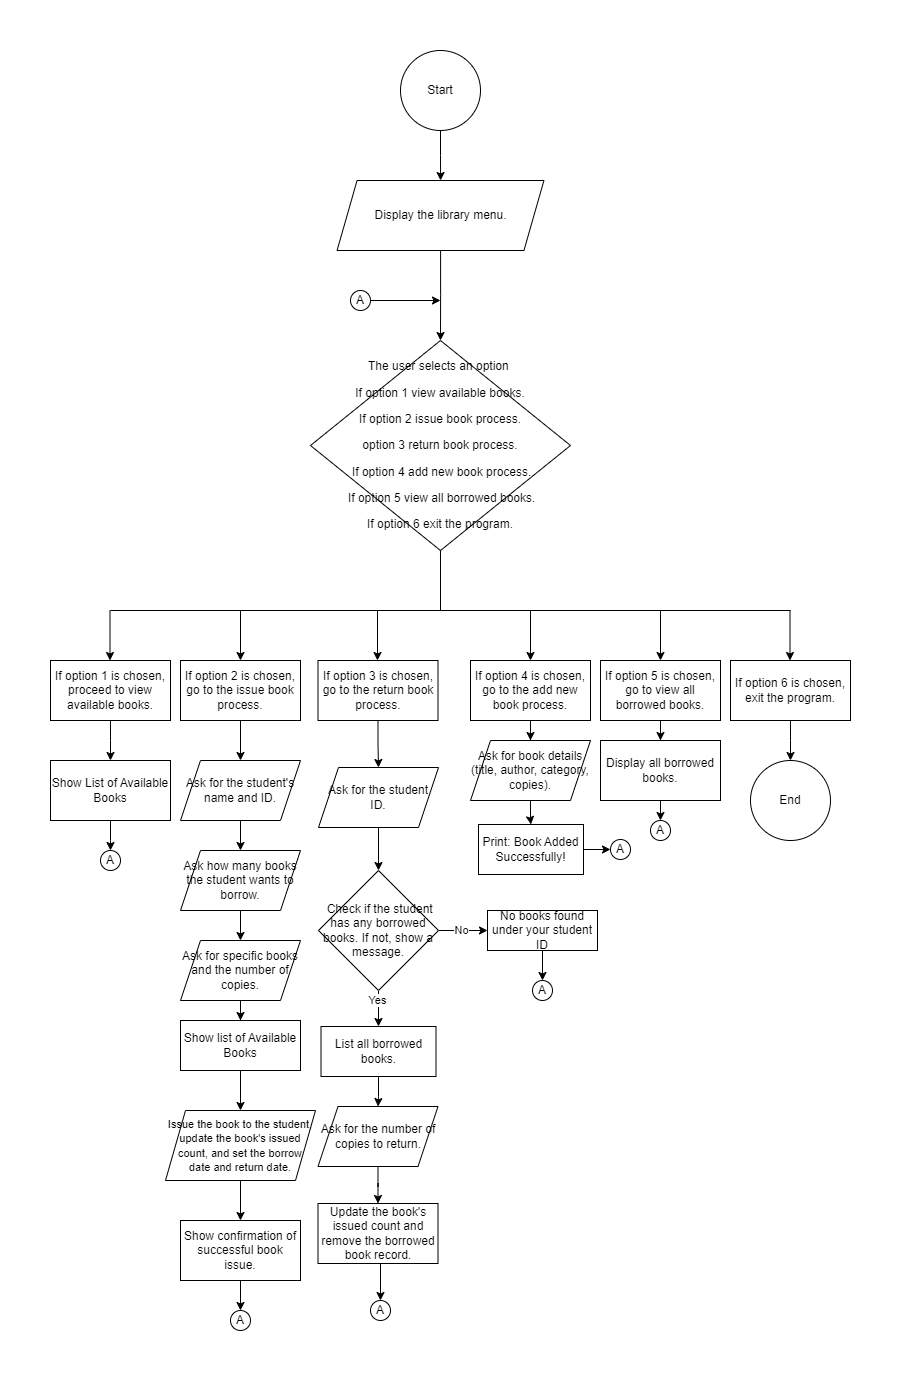

The diagram above was exported from draw.io. Its source (the exported page's mxGraphModel, read from the mxfile embedded in the PNG):
<mxGraphModel dx="1434" dy="790" grid="1" gridSize="10" guides="1" tooltips="1" connect="1" arrows="1" fold="1" page="1" pageScale="1" pageWidth="850" pageHeight="1100" math="0" shadow="0">
  <root>
    <mxCell id="0" />
    <mxCell id="1" parent="0" />
    <mxCell id="Ni8GfcrGDaG5ovKzu46d-5" value="" style="edgeStyle=orthogonalEdgeStyle;rounded=0;orthogonalLoop=1;jettySize=auto;html=1;" parent="1" source="Ni8GfcrGDaG5ovKzu46d-1" target="Ni8GfcrGDaG5ovKzu46d-4" edge="1">
      <mxGeometry relative="1" as="geometry" />
    </mxCell>
    <mxCell id="Ni8GfcrGDaG5ovKzu46d-1" value="Start" style="ellipse;whiteSpace=wrap;html=1;aspect=fixed;" parent="1" vertex="1">
      <mxGeometry x="410" y="110" width="80" height="80" as="geometry" />
    </mxCell>
    <mxCell id="Ni8GfcrGDaG5ovKzu46d-7" value="" style="edgeStyle=orthogonalEdgeStyle;rounded=0;orthogonalLoop=1;jettySize=auto;html=1;" parent="1" source="Ni8GfcrGDaG5ovKzu46d-4" target="Ni8GfcrGDaG5ovKzu46d-6" edge="1">
      <mxGeometry relative="1" as="geometry" />
    </mxCell>
    <mxCell id="Ni8GfcrGDaG5ovKzu46d-4" value="&lt;p data-pm-slice=&quot;1 1 []&quot;&gt;Display the library menu.&lt;/p&gt;" style="shape=parallelogram;perimeter=parallelogramPerimeter;whiteSpace=wrap;html=1;fixedSize=1;" parent="1" vertex="1">
      <mxGeometry x="346.57" y="240" width="206.87" height="70" as="geometry" />
    </mxCell>
    <mxCell id="Ni8GfcrGDaG5ovKzu46d-6" value="&lt;p data-pm-slice=&quot;0 0 []&quot;&gt;The user selects an option&amp;nbsp;&lt;/p&gt;&lt;p&gt;If option 1 view available books.&lt;/p&gt;&lt;p&gt;If option 2 issue book process.&lt;/p&gt;&lt;p&gt;option 3 return book process.&lt;/p&gt;&lt;p&gt;&amp;nbsp;If option 4 add new book process.&lt;/p&gt;&lt;p&gt;&amp;nbsp;If option 5 view all borrowed books.&lt;/p&gt;&lt;p&gt;If option 6 exit the program.&lt;/p&gt;" style="rhombus;whiteSpace=wrap;html=1;" parent="1" vertex="1">
      <mxGeometry x="319.99" y="400" width="260" height="210" as="geometry" />
    </mxCell>
    <mxCell id="Ni8GfcrGDaG5ovKzu46d-24" value="" style="endArrow=none;html=1;rounded=0;entryX=0.5;entryY=1;entryDx=0;entryDy=0;" parent="1" target="Ni8GfcrGDaG5ovKzu46d-6" edge="1">
      <mxGeometry width="50" height="50" relative="1" as="geometry">
        <mxPoint x="450" y="670" as="sourcePoint" />
        <mxPoint x="430" y="660" as="targetPoint" />
      </mxGeometry>
    </mxCell>
    <mxCell id="Ni8GfcrGDaG5ovKzu46d-25" value="" style="endArrow=none;html=1;rounded=0;" parent="1" edge="1">
      <mxGeometry width="50" height="50" relative="1" as="geometry">
        <mxPoint x="120" y="670" as="sourcePoint" />
        <mxPoint x="800" y="670" as="targetPoint" />
      </mxGeometry>
    </mxCell>
    <mxCell id="Ni8GfcrGDaG5ovKzu46d-27" value="" style="endArrow=classic;html=1;rounded=0;" parent="1" edge="1">
      <mxGeometry width="50" height="50" relative="1" as="geometry">
        <mxPoint x="119.5" y="670" as="sourcePoint" />
        <mxPoint x="119.5" y="720" as="targetPoint" />
      </mxGeometry>
    </mxCell>
    <mxCell id="Ni8GfcrGDaG5ovKzu46d-28" value="" style="endArrow=classic;html=1;rounded=0;" parent="1" edge="1">
      <mxGeometry width="50" height="50" relative="1" as="geometry">
        <mxPoint x="387" y="670" as="sourcePoint" />
        <mxPoint x="387" y="720" as="targetPoint" />
      </mxGeometry>
    </mxCell>
    <mxCell id="Ni8GfcrGDaG5ovKzu46d-30" value="" style="endArrow=classic;html=1;rounded=0;" parent="1" edge="1">
      <mxGeometry width="50" height="50" relative="1" as="geometry">
        <mxPoint x="540" y="670" as="sourcePoint" />
        <mxPoint x="540" y="720" as="targetPoint" />
      </mxGeometry>
    </mxCell>
    <mxCell id="Ni8GfcrGDaG5ovKzu46d-31" value="" style="endArrow=classic;html=1;rounded=0;" parent="1" edge="1">
      <mxGeometry width="50" height="50" relative="1" as="geometry">
        <mxPoint x="250" y="670" as="sourcePoint" />
        <mxPoint x="250" y="720" as="targetPoint" />
      </mxGeometry>
    </mxCell>
    <mxCell id="Ni8GfcrGDaG5ovKzu46d-32" value="" style="endArrow=classic;html=1;rounded=0;" parent="1" edge="1">
      <mxGeometry width="50" height="50" relative="1" as="geometry">
        <mxPoint x="670.0000000000001" y="670" as="sourcePoint" />
        <mxPoint x="670.0000000000001" y="720" as="targetPoint" />
      </mxGeometry>
    </mxCell>
    <mxCell id="Ni8GfcrGDaG5ovKzu46d-33" value="" style="endArrow=classic;html=1;rounded=0;" parent="1" edge="1">
      <mxGeometry width="50" height="50" relative="1" as="geometry">
        <mxPoint x="799.5" y="670" as="sourcePoint" />
        <mxPoint x="799.5" y="720" as="targetPoint" />
      </mxGeometry>
    </mxCell>
    <mxCell id="p3a0wUmdMyoQVIW6wBCQ-52" style="edgeStyle=orthogonalEdgeStyle;rounded=0;orthogonalLoop=1;jettySize=auto;html=1;" edge="1" parent="1" source="Ni8GfcrGDaG5ovKzu46d-34">
      <mxGeometry relative="1" as="geometry">
        <mxPoint x="120" y="820" as="targetPoint" />
      </mxGeometry>
    </mxCell>
    <mxCell id="Ni8GfcrGDaG5ovKzu46d-34" value="If option 1 is chosen, proceed to view available books." style="rounded=0;whiteSpace=wrap;html=1;" parent="1" vertex="1">
      <mxGeometry x="60" y="720" width="120" height="60" as="geometry" />
    </mxCell>
    <mxCell id="p3a0wUmdMyoQVIW6wBCQ-33" style="edgeStyle=orthogonalEdgeStyle;rounded=0;orthogonalLoop=1;jettySize=auto;html=1;entryX=0.5;entryY=0;entryDx=0;entryDy=0;" edge="1" parent="1" source="Ni8GfcrGDaG5ovKzu46d-35" target="Ni8GfcrGDaG5ovKzu46d-45">
      <mxGeometry relative="1" as="geometry" />
    </mxCell>
    <mxCell id="Ni8GfcrGDaG5ovKzu46d-35" value="If option 2 is chosen, go to the issue book process." style="rounded=0;whiteSpace=wrap;html=1;" parent="1" vertex="1">
      <mxGeometry x="190" y="720" width="120" height="60" as="geometry" />
    </mxCell>
    <mxCell id="p3a0wUmdMyoQVIW6wBCQ-64" value="" style="edgeStyle=orthogonalEdgeStyle;rounded=0;orthogonalLoop=1;jettySize=auto;html=1;" edge="1" parent="1" source="Ni8GfcrGDaG5ovKzu46d-36" target="Ni8GfcrGDaG5ovKzu46d-61">
      <mxGeometry relative="1" as="geometry" />
    </mxCell>
    <mxCell id="Ni8GfcrGDaG5ovKzu46d-36" value="If option 3 is chosen, go to the return book process." style="rounded=0;whiteSpace=wrap;html=1;" parent="1" vertex="1">
      <mxGeometry x="327.5" y="720" width="120" height="60" as="geometry" />
    </mxCell>
    <mxCell id="p3a0wUmdMyoQVIW6wBCQ-36" value="" style="edgeStyle=orthogonalEdgeStyle;rounded=0;orthogonalLoop=1;jettySize=auto;html=1;" edge="1" parent="1" source="Ni8GfcrGDaG5ovKzu46d-37" target="p3a0wUmdMyoQVIW6wBCQ-35">
      <mxGeometry relative="1" as="geometry" />
    </mxCell>
    <mxCell id="Ni8GfcrGDaG5ovKzu46d-37" value="If option 4 is chosen, go to the add new book process." style="rounded=0;whiteSpace=wrap;html=1;" parent="1" vertex="1">
      <mxGeometry x="480" y="720" width="120" height="60" as="geometry" />
    </mxCell>
    <mxCell id="p3a0wUmdMyoQVIW6wBCQ-48" value="" style="edgeStyle=orthogonalEdgeStyle;rounded=0;orthogonalLoop=1;jettySize=auto;html=1;" edge="1" parent="1" source="Ni8GfcrGDaG5ovKzu46d-38" target="p3a0wUmdMyoQVIW6wBCQ-47">
      <mxGeometry relative="1" as="geometry" />
    </mxCell>
    <mxCell id="Ni8GfcrGDaG5ovKzu46d-38" value="If option 5 is chosen, go to view all borrowed books." style="rounded=0;whiteSpace=wrap;html=1;" parent="1" vertex="1">
      <mxGeometry x="610" y="720" width="120" height="60" as="geometry" />
    </mxCell>
    <mxCell id="p3a0wUmdMyoQVIW6wBCQ-46" style="edgeStyle=orthogonalEdgeStyle;rounded=0;orthogonalLoop=1;jettySize=auto;html=1;" edge="1" parent="1" source="Ni8GfcrGDaG5ovKzu46d-39">
      <mxGeometry relative="1" as="geometry">
        <mxPoint x="800" y="820" as="targetPoint" />
      </mxGeometry>
    </mxCell>
    <mxCell id="Ni8GfcrGDaG5ovKzu46d-39" value="If option 6 is chosen, exit the program." style="rounded=0;whiteSpace=wrap;html=1;" parent="1" vertex="1">
      <mxGeometry x="740" y="720" width="120" height="60" as="geometry" />
    </mxCell>
    <mxCell id="Ni8GfcrGDaG5ovKzu46d-48" value="" style="edgeStyle=orthogonalEdgeStyle;rounded=0;orthogonalLoop=1;jettySize=auto;html=1;" parent="1" source="Ni8GfcrGDaG5ovKzu46d-45" target="Ni8GfcrGDaG5ovKzu46d-47" edge="1">
      <mxGeometry relative="1" as="geometry" />
    </mxCell>
    <mxCell id="Ni8GfcrGDaG5ovKzu46d-45" value="Ask for the student's name and ID." style="shape=parallelogram;perimeter=parallelogramPerimeter;whiteSpace=wrap;html=1;fixedSize=1;rounded=0;" parent="1" vertex="1">
      <mxGeometry x="190" y="820" width="120" height="60" as="geometry" />
    </mxCell>
    <mxCell id="Ni8GfcrGDaG5ovKzu46d-50" value="" style="edgeStyle=orthogonalEdgeStyle;rounded=0;orthogonalLoop=1;jettySize=auto;html=1;" parent="1" source="Ni8GfcrGDaG5ovKzu46d-47" target="Ni8GfcrGDaG5ovKzu46d-49" edge="1">
      <mxGeometry relative="1" as="geometry" />
    </mxCell>
    <mxCell id="Ni8GfcrGDaG5ovKzu46d-47" value="Ask how many books the student wants to borrow." style="shape=parallelogram;perimeter=parallelogramPerimeter;whiteSpace=wrap;html=1;fixedSize=1;rounded=0;" parent="1" vertex="1">
      <mxGeometry x="190" y="910" width="120" height="60" as="geometry" />
    </mxCell>
    <mxCell id="Ni8GfcrGDaG5ovKzu46d-68" value="" style="edgeStyle=orthogonalEdgeStyle;rounded=0;orthogonalLoop=1;jettySize=auto;html=1;" parent="1" source="Ni8GfcrGDaG5ovKzu46d-49" target="Ni8GfcrGDaG5ovKzu46d-67" edge="1">
      <mxGeometry relative="1" as="geometry" />
    </mxCell>
    <mxCell id="Ni8GfcrGDaG5ovKzu46d-49" value="Ask for specific books and the number of copies." style="shape=parallelogram;perimeter=parallelogramPerimeter;whiteSpace=wrap;html=1;fixedSize=1;rounded=0;" parent="1" vertex="1">
      <mxGeometry x="190" y="1000" width="120" height="60" as="geometry" />
    </mxCell>
    <mxCell id="Ni8GfcrGDaG5ovKzu46d-58" value="" style="edgeStyle=orthogonalEdgeStyle;rounded=0;orthogonalLoop=1;jettySize=auto;html=1;" parent="1" source="Ni8GfcrGDaG5ovKzu46d-55" target="Ni8GfcrGDaG5ovKzu46d-57" edge="1">
      <mxGeometry relative="1" as="geometry" />
    </mxCell>
    <mxCell id="Ni8GfcrGDaG5ovKzu46d-55" value="&lt;font style=&quot;font-size: 11px;&quot;&gt;Issue the book to the student, update the book's issued count, and set the borrow date and return date.&lt;/font&gt;" style="shape=parallelogram;perimeter=parallelogramPerimeter;whiteSpace=wrap;html=1;fixedSize=1;rounded=0;" parent="1" vertex="1">
      <mxGeometry x="175" y="1170" width="150" height="70" as="geometry" />
    </mxCell>
    <mxCell id="Ni8GfcrGDaG5ovKzu46d-57" value="Show confirmation of successful book issue." style="whiteSpace=wrap;html=1;rounded=0;" parent="1" vertex="1">
      <mxGeometry x="190" y="1280" width="120" height="60" as="geometry" />
    </mxCell>
    <mxCell id="Ni8GfcrGDaG5ovKzu46d-59" value="" style="endArrow=classic;html=1;rounded=0;" parent="1" source="Ni8GfcrGDaG5ovKzu46d-57" target="Ni8GfcrGDaG5ovKzu46d-60" edge="1">
      <mxGeometry width="50" height="50" relative="1" as="geometry">
        <mxPoint x="90" y="1290" as="sourcePoint" />
        <mxPoint x="120" y="1270" as="targetPoint" />
      </mxGeometry>
    </mxCell>
    <mxCell id="Ni8GfcrGDaG5ovKzu46d-60" value="A" style="ellipse;whiteSpace=wrap;html=1;aspect=fixed;" parent="1" vertex="1">
      <mxGeometry x="240" y="1370" width="20" height="20" as="geometry" />
    </mxCell>
    <mxCell id="p3a0wUmdMyoQVIW6wBCQ-2" value="" style="edgeStyle=orthogonalEdgeStyle;rounded=0;orthogonalLoop=1;jettySize=auto;html=1;" edge="1" parent="1" source="Ni8GfcrGDaG5ovKzu46d-61" target="p3a0wUmdMyoQVIW6wBCQ-1">
      <mxGeometry relative="1" as="geometry" />
    </mxCell>
    <mxCell id="Ni8GfcrGDaG5ovKzu46d-61" value="Ask for the student ID." style="shape=parallelogram;perimeter=parallelogramPerimeter;whiteSpace=wrap;html=1;fixedSize=1;rounded=0;" parent="1" vertex="1">
      <mxGeometry x="328" y="827" width="120" height="60" as="geometry" />
    </mxCell>
    <mxCell id="Ni8GfcrGDaG5ovKzu46d-71" style="edgeStyle=orthogonalEdgeStyle;rounded=0;orthogonalLoop=1;jettySize=auto;html=1;entryX=0.5;entryY=0;entryDx=0;entryDy=0;" parent="1" source="Ni8GfcrGDaG5ovKzu46d-67" target="Ni8GfcrGDaG5ovKzu46d-55" edge="1">
      <mxGeometry relative="1" as="geometry" />
    </mxCell>
    <mxCell id="Ni8GfcrGDaG5ovKzu46d-67" value="Show list of Available Books" style="whiteSpace=wrap;html=1;rounded=0;" parent="1" vertex="1">
      <mxGeometry x="190" y="1080" width="120" height="50" as="geometry" />
    </mxCell>
    <mxCell id="p3a0wUmdMyoQVIW6wBCQ-25" style="edgeStyle=orthogonalEdgeStyle;rounded=0;orthogonalLoop=1;jettySize=auto;html=1;entryX=0.5;entryY=0;entryDx=0;entryDy=0;" edge="1" parent="1" source="p3a0wUmdMyoQVIW6wBCQ-1" target="p3a0wUmdMyoQVIW6wBCQ-17">
      <mxGeometry relative="1" as="geometry">
        <mxPoint x="379.99" y="1170" as="targetPoint" />
      </mxGeometry>
    </mxCell>
    <mxCell id="p3a0wUmdMyoQVIW6wBCQ-26" value="Yes" style="edgeLabel;html=1;align=center;verticalAlign=middle;resizable=0;points=[];" vertex="1" connectable="0" parent="p3a0wUmdMyoQVIW6wBCQ-25">
      <mxGeometry x="-0.5997" y="-2" relative="1" as="geometry">
        <mxPoint as="offset" />
      </mxGeometry>
    </mxCell>
    <mxCell id="p3a0wUmdMyoQVIW6wBCQ-62" value="" style="edgeStyle=orthogonalEdgeStyle;rounded=0;orthogonalLoop=1;jettySize=auto;html=1;" edge="1" parent="1" source="p3a0wUmdMyoQVIW6wBCQ-1" target="p3a0wUmdMyoQVIW6wBCQ-5">
      <mxGeometry relative="1" as="geometry" />
    </mxCell>
    <mxCell id="p3a0wUmdMyoQVIW6wBCQ-63" value="No" style="edgeLabel;html=1;align=center;verticalAlign=middle;resizable=0;points=[];" vertex="1" connectable="0" parent="p3a0wUmdMyoQVIW6wBCQ-62">
      <mxGeometry x="-0.1064" y="1" relative="1" as="geometry">
        <mxPoint as="offset" />
      </mxGeometry>
    </mxCell>
    <mxCell id="p3a0wUmdMyoQVIW6wBCQ-1" value="&amp;nbsp;Check if the student has any borrowed books. If not, show a message." style="rhombus;whiteSpace=wrap;html=1;rounded=0;" vertex="1" parent="1">
      <mxGeometry x="328" y="930" width="120" height="120" as="geometry" />
    </mxCell>
    <mxCell id="p3a0wUmdMyoQVIW6wBCQ-29" style="edgeStyle=orthogonalEdgeStyle;rounded=0;orthogonalLoop=1;jettySize=auto;html=1;exitX=0.5;exitY=1;exitDx=0;exitDy=0;" edge="1" parent="1" source="p3a0wUmdMyoQVIW6wBCQ-5" target="p3a0wUmdMyoQVIW6wBCQ-11">
      <mxGeometry relative="1" as="geometry" />
    </mxCell>
    <mxCell id="p3a0wUmdMyoQVIW6wBCQ-5" value="No books found under your student ID" style="rounded=0;whiteSpace=wrap;html=1;" vertex="1" parent="1">
      <mxGeometry x="497" y="970" width="110" height="40" as="geometry" />
    </mxCell>
    <mxCell id="p3a0wUmdMyoQVIW6wBCQ-11" value="A" style="ellipse;whiteSpace=wrap;html=1;aspect=fixed;" vertex="1" parent="1">
      <mxGeometry x="542" y="1040" width="20" height="20" as="geometry" />
    </mxCell>
    <mxCell id="p3a0wUmdMyoQVIW6wBCQ-13" value="A" style="ellipse;whiteSpace=wrap;html=1;aspect=fixed;" vertex="1" parent="1">
      <mxGeometry x="360" y="350" width="20" height="20" as="geometry" />
    </mxCell>
    <mxCell id="p3a0wUmdMyoQVIW6wBCQ-16" value="" style="endArrow=classic;html=1;rounded=0;" edge="1" parent="1">
      <mxGeometry width="50" height="50" relative="1" as="geometry">
        <mxPoint x="380" y="360" as="sourcePoint" />
        <mxPoint x="450" y="360" as="targetPoint" />
      </mxGeometry>
    </mxCell>
    <mxCell id="p3a0wUmdMyoQVIW6wBCQ-19" value="" style="edgeStyle=orthogonalEdgeStyle;rounded=0;orthogonalLoop=1;jettySize=auto;html=1;" edge="1" parent="1" source="p3a0wUmdMyoQVIW6wBCQ-17" target="p3a0wUmdMyoQVIW6wBCQ-18">
      <mxGeometry relative="1" as="geometry" />
    </mxCell>
    <mxCell id="p3a0wUmdMyoQVIW6wBCQ-17" value="List all borrowed books." style="rounded=0;whiteSpace=wrap;html=1;" vertex="1" parent="1">
      <mxGeometry x="330.5" y="1086" width="115" height="50" as="geometry" />
    </mxCell>
    <mxCell id="p3a0wUmdMyoQVIW6wBCQ-21" value="" style="edgeStyle=orthogonalEdgeStyle;rounded=0;orthogonalLoop=1;jettySize=auto;html=1;" edge="1" parent="1" source="p3a0wUmdMyoQVIW6wBCQ-18" target="p3a0wUmdMyoQVIW6wBCQ-20">
      <mxGeometry relative="1" as="geometry" />
    </mxCell>
    <mxCell id="p3a0wUmdMyoQVIW6wBCQ-18" value="Ask for the number of copies to return." style="shape=parallelogram;perimeter=parallelogramPerimeter;whiteSpace=wrap;html=1;fixedSize=1;rounded=0;" vertex="1" parent="1">
      <mxGeometry x="327.5" y="1166" width="120" height="60" as="geometry" />
    </mxCell>
    <mxCell id="p3a0wUmdMyoQVIW6wBCQ-32" style="edgeStyle=orthogonalEdgeStyle;rounded=0;orthogonalLoop=1;jettySize=auto;html=1;exitX=0.5;exitY=1;exitDx=0;exitDy=0;entryX=0.5;entryY=0;entryDx=0;entryDy=0;" edge="1" parent="1" source="p3a0wUmdMyoQVIW6wBCQ-20" target="p3a0wUmdMyoQVIW6wBCQ-22">
      <mxGeometry relative="1" as="geometry" />
    </mxCell>
    <mxCell id="p3a0wUmdMyoQVIW6wBCQ-20" value="Update the book's issued count and remove the borrowed book record." style="whiteSpace=wrap;html=1;rounded=0;" vertex="1" parent="1">
      <mxGeometry x="327.5" y="1263" width="120" height="60" as="geometry" />
    </mxCell>
    <mxCell id="p3a0wUmdMyoQVIW6wBCQ-22" value="A" style="ellipse;whiteSpace=wrap;html=1;aspect=fixed;" vertex="1" parent="1">
      <mxGeometry x="380" y="1360" width="20" height="20" as="geometry" />
    </mxCell>
    <mxCell id="p3a0wUmdMyoQVIW6wBCQ-59" value="" style="edgeStyle=orthogonalEdgeStyle;rounded=0;orthogonalLoop=1;jettySize=auto;html=1;" edge="1" parent="1" source="p3a0wUmdMyoQVIW6wBCQ-35" target="p3a0wUmdMyoQVIW6wBCQ-42">
      <mxGeometry relative="1" as="geometry" />
    </mxCell>
    <mxCell id="p3a0wUmdMyoQVIW6wBCQ-35" value="Ask for book details (title, author, category, copies)." style="shape=parallelogram;perimeter=parallelogramPerimeter;whiteSpace=wrap;html=1;fixedSize=1;rounded=0;" vertex="1" parent="1">
      <mxGeometry x="480" y="800" width="120" height="60" as="geometry" />
    </mxCell>
    <mxCell id="p3a0wUmdMyoQVIW6wBCQ-42" value="Print: Book Added&lt;br&gt;Successfully!" style="rounded=0;whiteSpace=wrap;html=1;" vertex="1" parent="1">
      <mxGeometry x="488" y="884" width="105" height="50" as="geometry" />
    </mxCell>
    <mxCell id="p3a0wUmdMyoQVIW6wBCQ-44" value="A" style="ellipse;whiteSpace=wrap;html=1;aspect=fixed;" vertex="1" parent="1">
      <mxGeometry x="620" y="899" width="20" height="20" as="geometry" />
    </mxCell>
    <mxCell id="p3a0wUmdMyoQVIW6wBCQ-45" value="End" style="ellipse;whiteSpace=wrap;html=1;aspect=fixed;" vertex="1" parent="1">
      <mxGeometry x="760" y="820" width="80" height="80" as="geometry" />
    </mxCell>
    <mxCell id="p3a0wUmdMyoQVIW6wBCQ-50" style="edgeStyle=orthogonalEdgeStyle;rounded=0;orthogonalLoop=1;jettySize=auto;html=1;" edge="1" parent="1" source="p3a0wUmdMyoQVIW6wBCQ-47">
      <mxGeometry relative="1" as="geometry">
        <mxPoint x="670" y="880" as="targetPoint" />
      </mxGeometry>
    </mxCell>
    <mxCell id="p3a0wUmdMyoQVIW6wBCQ-47" value="Display all borrowed books." style="rounded=0;whiteSpace=wrap;html=1;" vertex="1" parent="1">
      <mxGeometry x="610" y="800" width="120" height="60" as="geometry" />
    </mxCell>
    <mxCell id="p3a0wUmdMyoQVIW6wBCQ-49" value="A" style="ellipse;whiteSpace=wrap;html=1;aspect=fixed;" vertex="1" parent="1">
      <mxGeometry x="660" y="880" width="20" height="20" as="geometry" />
    </mxCell>
    <mxCell id="p3a0wUmdMyoQVIW6wBCQ-54" style="edgeStyle=orthogonalEdgeStyle;rounded=0;orthogonalLoop=1;jettySize=auto;html=1;" edge="1" parent="1" source="p3a0wUmdMyoQVIW6wBCQ-53">
      <mxGeometry relative="1" as="geometry">
        <mxPoint x="120" y="910" as="targetPoint" />
      </mxGeometry>
    </mxCell>
    <mxCell id="p3a0wUmdMyoQVIW6wBCQ-53" value="Show List of Available&lt;br&gt;Books" style="rounded=0;whiteSpace=wrap;html=1;" vertex="1" parent="1">
      <mxGeometry x="60" y="820" width="120" height="60" as="geometry" />
    </mxCell>
    <mxCell id="p3a0wUmdMyoQVIW6wBCQ-55" value="A" style="ellipse;whiteSpace=wrap;html=1;aspect=fixed;" vertex="1" parent="1">
      <mxGeometry x="110" y="910" width="20" height="20" as="geometry" />
    </mxCell>
    <mxCell id="p3a0wUmdMyoQVIW6wBCQ-61" value="" style="endArrow=classic;html=1;rounded=0;exitX=1;exitY=0.5;exitDx=0;exitDy=0;entryX=0;entryY=0.5;entryDx=0;entryDy=0;" edge="1" parent="1" source="p3a0wUmdMyoQVIW6wBCQ-42" target="p3a0wUmdMyoQVIW6wBCQ-44">
      <mxGeometry width="50" height="50" relative="1" as="geometry">
        <mxPoint x="640" y="991" as="sourcePoint" />
        <mxPoint x="690" y="941" as="targetPoint" />
      </mxGeometry>
    </mxCell>
  </root>
</mxGraphModel>